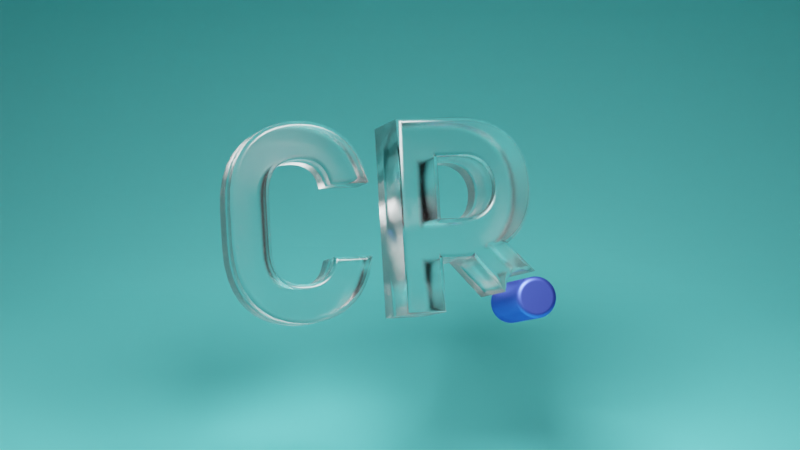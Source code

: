 # Source: Small_Logo.blend  (saved by Blender 2.93.20; exported with 4.5.12 LTS)
import bpy
from mathutils import Matrix  # noqa: F401  (used for matrix-valued properties, if any)

bpy.ops.wm.read_factory_settings(use_empty=True)
scene = bpy.context.scene
scene.name = 'Scene'

# ---- collections
col_collection = bpy.data.collections.new('Collection'); scene.collection.children.link(col_collection)
col_small_logo_svg = bpy.data.collections.new('Small Logo.svg'); scene.collection.children.link(col_small_logo_svg)

# ---- materials (node trees are filled in below, after node groups)
mat_svgmat = bpy.data.materials.new('SVGMat')
mat_svgmat.diffuse_color = (0.016, 0.01521, 0.01521, 1.0)
mat_svgmat_001 = bpy.data.materials.new('SVGMat.001')
mat_svgmat_001.diffuse_color = (0.1022, 0.1559, 0.9387, 1.0)
mat_svgmat_002 = bpy.data.materials.new('SVGMat.002')
mat_svgmat_002.diffuse_color = (0.016, 0.01521, 0.01521, 1.0)
mat_material_001 = bpy.data.materials.new('Material.001')
mat_lamp = bpy.data.materials.new('Lamp')

# ---- material node trees
mat_svgmat.use_nodes = True; mat_svgmat.node_tree.nodes.clear()
_N = mat_svgmat.node_tree.nodes; _L = mat_svgmat.node_tree.links
n0 = _N.new('ShaderNodeOutputMaterial'); n0.name = 'Material Output'; n0.location = (300, 300)
n1 = _N.new('ShaderNodeBsdfGlass'); n1.name = 'Glass BSDF'; n1.location = (10, 300)
n1.distribution = 'BECKMANN'
n1.inputs[1].default_value = 0.25
n1.inputs[2].default_value = 1.45
_L.new(n1.outputs[0], n0.inputs[0])
n0.is_active_output = True
mat_svgmat_001.use_nodes = True; mat_svgmat_001.node_tree.nodes.clear()
_N = mat_svgmat_001.node_tree.nodes; _L = mat_svgmat_001.node_tree.links
n0 = _N.new('ShaderNodeOutputMaterial'); n0.name = 'Material Output'; n0.location = (300, 300)
n1 = _N.new('ShaderNodeBsdfAnisotropic'); n1.name = 'Glossy BSDF'; n1.location = (10, 300)
n1.distribution = 'GGX'
n1.inputs[0].default_value = (0.1022, 0.1559, 0.9387, 1.0)
_L.new(n1.outputs[0], n0.inputs[0])
n0.is_active_output = True
mat_svgmat_002.use_nodes = True; mat_svgmat_002.node_tree.nodes.clear()
_N = mat_svgmat_002.node_tree.nodes; _L = mat_svgmat_002.node_tree.links
n0 = _N.new('ShaderNodeOutputMaterial'); n0.name = 'Material Output'; n0.location = (300, 300)
n1 = _N.new('ShaderNodeBsdfGlass'); n1.name = 'Glass BSDF'; n1.location = (10, 300)
n1.distribution = 'BECKMANN'
n1.inputs[1].default_value = 0.25
n1.inputs[2].default_value = 1.45
_L.new(n1.outputs[0], n0.inputs[0])
n0.is_active_output = True
mat_material_001.use_nodes = True; mat_material_001.node_tree.nodes.clear()
_N = mat_material_001.node_tree.nodes; _L = mat_material_001.node_tree.links
n0 = _N.new('ShaderNodeBsdfPrincipled'); n0.name = 'Principled BSDF'; n0.location = (10, 300)
n0.distribution = 'GGX'
n0.subsurface_method = 'BURLEY'
n0.inputs[0].default_value = (0.2079, 1.0, 1.0, 1.0)
n0.inputs[3].default_value = 1.45
n0.inputs[27].default_value = (0.0, 0.0, 0.0, 1.0)
n0.inputs[28].default_value = 1.0
n1 = _N.new('ShaderNodeOutputMaterial'); n1.name = 'Material Output'; n1.location = (300, 300)
_L.new(n0.outputs[0], n1.inputs[0])
n1.is_active_output = True
mat_lamp.use_nodes = True; mat_lamp.node_tree.nodes.clear()
_N = mat_lamp.node_tree.nodes; _L = mat_lamp.node_tree.links
n0 = _N.new('ShaderNodeOutputMaterial'); n0.name = 'Material Output'; n0.location = (300, 300)
n1 = _N.new('ShaderNodeEmission'); n1.name = 'Emission'; n1.location = (10, 300)
n1.inputs[1].default_value = 50.0
_L.new(n1.outputs[0], n0.inputs[0])
n0.is_active_output = True

# ---- world
world_world = bpy.data.worlds.new('World'); scene.world = world_world
world_world.use_nodes = True; world_world.node_tree.nodes.clear()
_N = world_world.node_tree.nodes; _L = world_world.node_tree.links
n0 = _N.new('ShaderNodeOutputWorld'); n0.name = 'World Output'; n0.location = (300, 300)
n1 = _N.new('ShaderNodeBackground'); n1.name = 'Background'; n1.location = (10, 300)
n1.inputs[0].default_value = (0.05088, 0.05088, 0.05088, 1.0)
_L.new(n1.outputs[0], n0.inputs[0])
n0.is_active_output = True
world_world.color = (0.05088, 0.05088, 0.05088)
world_world.use_sun_shadow = False
world_world.sun_shadow_jitter_overblur = 0.0

# ---- cameras
cam_camera_001 = bpy.data.cameras.new('Camera.001')
cam_camera_001.lens = 140.0

# ---- meshes
me_plane = bpy.data.meshes.new('Plane')
me_plane.from_pydata([(-1.0, -1.0, 0.0), (1.0, -1.0, 0.0), (-1.0, 1.0, 0.0), (1.0, 1.0, 0.0), (-1.0, 1.0, 1.219), (1.0, 1.0, 1.219)], [], [(0, 1, 3, 2), (2, 3, 5, 4)])
_uv = me_plane.uv_layers.new(name='UVMap')
_uv.uv.foreach_set('vector', [0.0, 0.0, 1.0, 0.0, 1.0, 1.0, 0.0, 1.0, 0.0, 1.0, 1.0, 1.0, 1.0, 1.0, 0.0, 1.0])
me_plane.materials.append(mat_material_001)
me_plane.use_remesh_fix_poles = True
me_plane.use_remesh_preserve_attributes = False
me_plane.update()
me_plane_001 = bpy.data.meshes.new('Plane.001')
me_plane_001.from_pydata([(-1.0, -1.0, 0.0), (1.0, -1.0, 0.0), (-1.0, 1.0, 0.0), (1.0, 1.0, 0.0)], [], [(0, 1, 3, 2)])
_uv = me_plane_001.uv_layers.new(name='UVMap')
_uv.uv.foreach_set('vector', [0.0, 0.0, 1.0, 0.0, 1.0, 1.0, 0.0, 1.0])
me_plane_001.materials.append(mat_lamp)
me_plane_001.use_remesh_fix_poles = True
me_plane_001.use_remesh_preserve_attributes = False
me_plane_001.update()

# ---- curves / text
cu_curve = bpy.data.curves.new('Curve', 'CURVE')
cu_curve.dimensions = '2D'
_sp = cu_curve.splines.new('BEZIER'); _sp.bezier_points.add(11)
_sp.bezier_points.foreach_set('co', [0.01288, 0.0002579, 0.0, 0.0, 0.01529, 0.0, 0.0, 0.02242, 0.0, 0.01288, 0.03746, 0.0, 0.02535, 0.02694, 0.0, 0.01971, 0.02694, 0.0, 0.01288, 0.03192, 0.0, 0.005748, 0.02371, 0.0, 0.005748, 0.01401, 0.0, 0.01288, 0.005799, 0.0, 0.01971, 0.01078, 0.0, 0.0254, 0.01078, 0.0])
_sp.bezier_points.foreach_set('handle_left', [0.0154, 0.0002579, 0.0, 0.0, 0.0009763, 0.0, 0.0, 0.02242, 0.0, 0.01001, 0.03746, 0.0, 0.02351, 0.03689, 0.0, 0.01971, 0.02694, 0.0, 0.01468, 0.03192, 0.0, 0.005748, 0.03156, 0.0, 0.005748, 0.01401, 0.0, 0.01073, 0.005799, 0.0, 0.01853, 0.006056, 0.0, 0.0254, 0.01078, 0.0])
_sp.bezier_points.foreach_set('handle_right', [0.01001, 0.0002579, 0.0, 0.0, 0.01529, 0.0, 0.0, 0.03674, 0.0, 0.0154, 0.03746, 0.0, 0.02535, 0.02694, 0.0, 0.01853, 0.03166, 0.0, 0.01073, 0.03192, 0.0, 0.005748, 0.02371, 0.0, 0.005748, 0.006159, 0.0, 0.01468, 0.005799, 0.0, 0.01971, 0.01078, 0.0, 0.02351, 0.0008222, 0.0])
_sp.use_cyclic_u = True
cu_curve.materials.append(mat_svgmat)
cu_curve.bevel_resolution = 24
cu_curve.extrude = 0.005
cu_curve.bevel_depth = 0.001
cu_curve.fill_mode = 'BOTH'
cu_curve_001 = bpy.data.curves.new('Curve.001', 'CURVE')
cu_curve_001.dimensions = '2D'
_sp = cu_curve_001.splines.new('BEZIER'); _sp.bezier_points.add(3)
_sp.bezier_points.foreach_set('co', [0.05249, 0.00395, 0.0, 0.0556, 0.007054, 0.0, 0.0587, 0.00395, 0.0, 0.0556, 0.0008465, 0.0])
_sp.bezier_points.foreach_set('handle_left', [0.05249, 0.002237, 0.0, 0.05389, 0.007054, 0.0, 0.0587, 0.005664, 0.0, 0.05731, 0.0008465, 0.0])
_sp.bezier_points.foreach_set('handle_right', [0.05249, 0.005664, 0.0, 0.05731, 0.007054, 0.0, 0.0587, 0.002237, 0.0, 0.05389, 0.0008465, 0.0])
_sp.use_cyclic_u = True
cu_curve_001.materials.append(mat_svgmat_001)
cu_curve_001.bevel_resolution = 24
cu_curve_001.extrude = 0.009
cu_curve_001.bevel_depth = 0.001
cu_curve_001.fill_mode = 'BOTH'
cu_curve_002 = bpy.data.curves.new('Curve.002', 'CURVE')
cu_curve_002.dimensions = '2D'
_sp = cu_curve_002.splines.new('BEZIER'); _sp.bezier_points.add(11)
_sp.bezier_points.foreach_set('co', [0.04599, 0.0115, 0.0, 0.04409, 0.01134, 0.0, 0.0386, 0.01134, 0.0, 0.0386, 0.0009763, 0.0, 0.03285, 0.0009763, 0.0, 0.03285, 0.03674, 0.0, 0.04409, 0.03674, 0.0, 0.05697, 0.02407, 0.0, 0.05112, 0.01303, 0.0, 0.05546, 0.008324, 0.0, 0.05278, 0.007619, 0.0, 0.05112, 0.005502, 0.0])
_sp.bezier_points.foreach_set('handle_left', [0.04599, 0.0115, 0.0, 0.04455, 0.01134, 0.0, 0.0386, 0.01134, 0.0, 0.0386, 0.004431, 0.0, 0.03477, 0.0009763, 0.0, 0.03285, 0.02482, 0.0, 0.04034, 0.03674, 0.0, 0.05697, 0.03577, 0.0, 0.0542, 0.01468, 0.0, 0.05546, 0.008324, 0.0, 0.0542, 0.008465, 0.0, 0.05112, 0.005502, 0.0])
_sp.bezier_points.foreach_set('handle_right', [0.04522, 0.01139, 0.0, 0.04409, 0.01134, 0.0, 0.0386, 0.007886, 0.0, 0.03668, 0.0009763, 0.0, 0.03285, 0.0129, 0.0, 0.0366, 0.03674, 0.0, 0.04696, 0.03674, 0.0, 0.05697, 0.01786, 0.0, 0.05112, 0.01303, 0.0, 0.05546, 0.008324, 0.0, 0.05135, 0.006772, 0.0, 0.05112, 0.005502, 0.0])
for _p, _l, _r in zip(_sp.bezier_points, ['FREE', 'FREE', 'FREE', 'VECTOR', 'VECTOR', 'VECTOR', 'VECTOR', 'FREE', 'FREE', 'FREE', 'FREE', 'FREE'], ['FREE', 'FREE', 'VECTOR', 'VECTOR', 'VECTOR', 'VECTOR', 'FREE', 'FREE', 'FREE', 'FREE', 'FREE', 'FREE']): _p.handle_left_type = _l; _p.handle_right_type = _r
_sp.use_cyclic_u = True
_sp = cu_curve_002.splines.new('BEZIER'); _sp.bezier_points.add(4)
_sp.bezier_points.foreach_set('co', [0.04496, 0.01709, 0.0, 0.05127, 0.02407, 0.0, 0.04496, 0.03104, 0.0, 0.0386, 0.03104, 0.0, 0.0386, 0.01709, 0.0])
_sp.bezier_points.foreach_set('handle_left', [0.04496, 0.01709, 0.0, 0.05127, 0.01894, 0.0, 0.04712, 0.03104, 0.0, 0.0386, 0.03104, 0.0, 0.0386, 0.02174, 0.0])
_sp.bezier_points.foreach_set('handle_right', [0.04712, 0.01709, 0.0, 0.05127, 0.0292, 0.0, 0.04496, 0.03104, 0.0, 0.0386, 0.02639, 0.0, 0.0386, 0.01709, 0.0])
for _p, _l, _r in zip(_sp.bezier_points, ['FREE', 'FREE', 'FREE', 'FREE', 'VECTOR'], ['FREE', 'FREE', 'FREE', 'VECTOR', 'FREE']): _p.handle_left_type = _l; _p.handle_right_type = _r
_sp.use_cyclic_u = True
cu_curve_002.materials.append(mat_svgmat_002)
cu_curve_002.bevel_resolution = 24
cu_curve_002.extrude = 0.009
cu_curve_002.bevel_depth = 0.001
cu_curve_002.fill_mode = 'BOTH'

# ---- objects
ob_curve = bpy.data.objects.new('Curve', cu_curve)
ob_curve_001 = bpy.data.objects.new('Curve.001', cu_curve_001)
ob_curve_002 = bpy.data.objects.new('Curve.002', cu_curve_002)
ob_plane = bpy.data.objects.new('Plane', me_plane)
ob_camera = bpy.data.objects.new('Camera', cam_camera_001)
ob_plane_001 = bpy.data.objects.new('Plane.001', me_plane_001)

# ---- transforms, parenting, visibility, modifiers, constraints
ob_curve.location = (-16.69, -7.778e-07, 28.9)
ob_curve.rotation_euler = (1.038, 0.0819, 0.2708)
ob_curve.scale = (634.4, 634.4, 634.4)
ob_curve_001.location = (-15.29, -7.778e-07, 27.55)
ob_curve_001.rotation_euler = (1.038, 0.0819, 0.2708)
ob_curve_001.scale = (634.4, 634.4, 634.4)
ob_curve_002.location = (-16.69, -7.778e-07, 28.9)
ob_curve_002.rotation_euler = (1.038, 0.0819, 0.2708)
ob_curve_002.scale = (634.4, 634.4, 634.4)
ob_plane.location = (0.0, 0.0, 0.0)
ob_plane.scale = (119.3, 119.3, 119.3)
_m = ob_plane.modifiers.new('Bevel', 'BEVEL')
_m.width = 0.52
_m.width_pct = 0.52
_m.segments = 37
ob_camera.location = (17.84, -333.3, 211.6)
ob_camera.rotation_euler = (1.102, 0.01158, 0.037)
ob_plane_001.location = (2.646, -10.38, 83.09)
ob_plane_001.rotation_euler = (-0.3625, -0.03003, -0.003865)
ob_plane_001.scale = (14.98, 14.98, 14.98)

# ---- collection membership
col_small_logo_svg.objects.link(ob_curve)
col_small_logo_svg.objects.link(ob_curve_001)
col_small_logo_svg.objects.link(ob_curve_002)
col_small_logo_svg.objects.link(ob_plane)
col_small_logo_svg.objects.link(ob_camera)
col_small_logo_svg.objects.link(ob_plane_001)

# ---- scene / render settings (as saved in the file)
scene.camera = ob_camera
scene.frame_start = 1; scene.frame_end = 250; scene.frame_set(1)
scene.render.engine = 'CYCLES'
scene.cycles.samples = 128
scene.cycles.sampling_pattern = 'TABULATED_SOBOL'
scene.cycles.use_adaptive_sampling = False
scene.cycles.use_light_tree = False
scene.view_settings.view_transform = 'Filmic'
bpy.context.view_layer.update()

